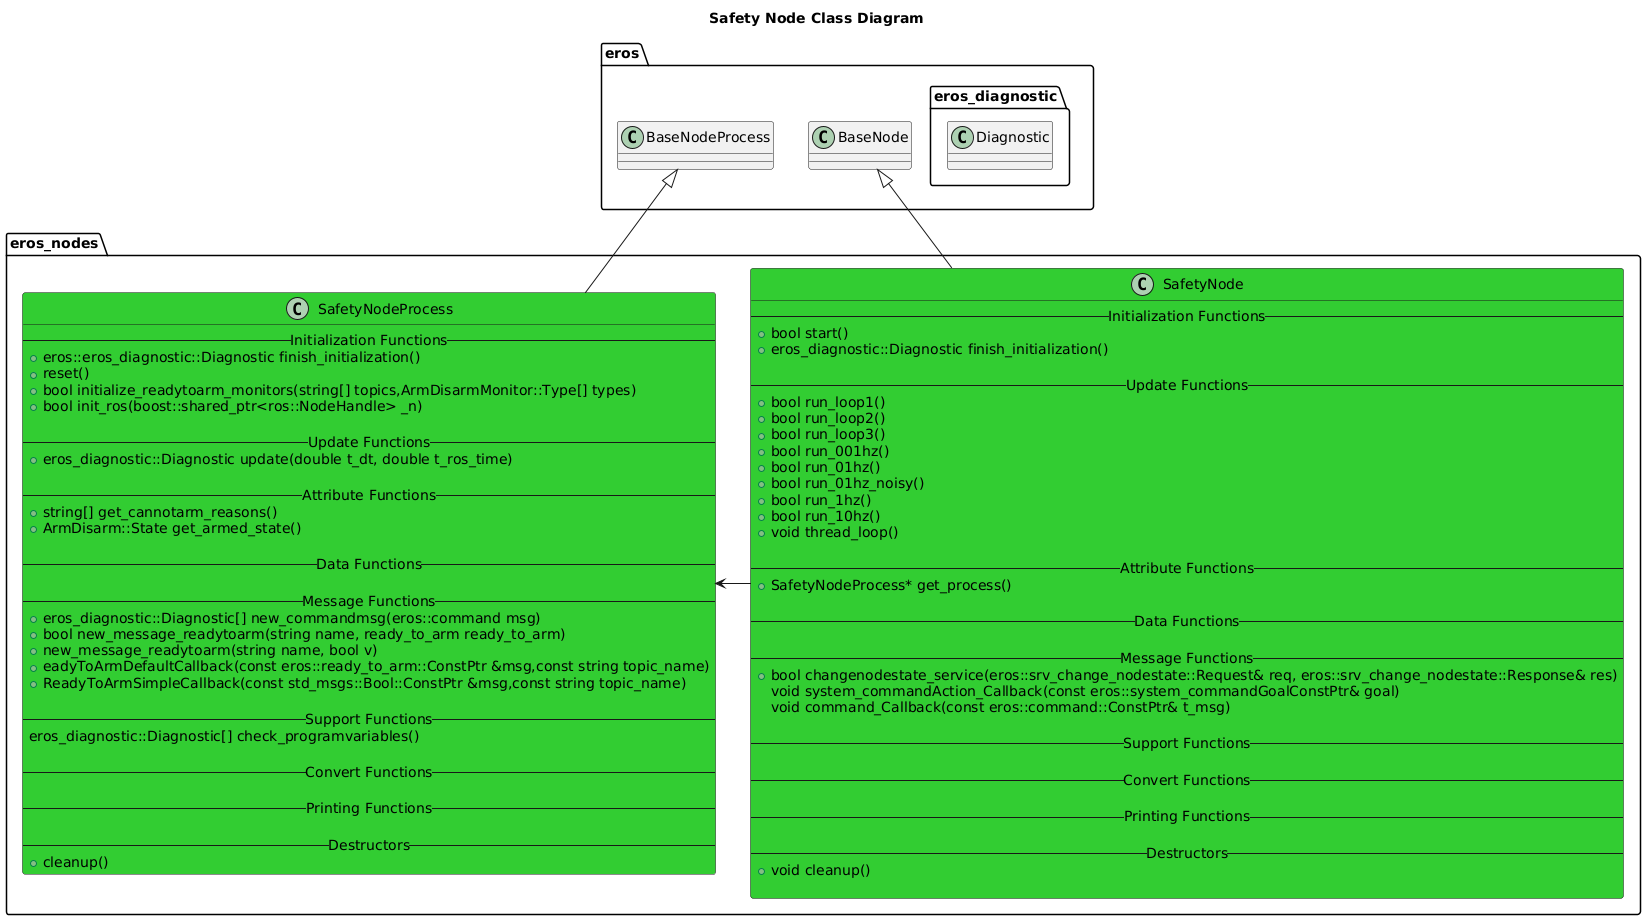

The diagram above was rendered by PlantUML. Its source (embedded in the PNG):
@startuml
title Safety Node Class Diagram
package eros {
    class BaseNode
    class BaseNodeProcess
    namespace eros_diagnostic {
        class Diagnostic
    }
}
namespace eros_nodes {
    class SafetyNode #LimeGreen {
        -- Initialization Functions --
        +bool start()
        +eros_diagnostic::Diagnostic finish_initialization()
        
        -- Update Functions --
        +bool run_loop1()
        +bool run_loop2()
        +bool run_loop3()
        +bool run_001hz()
        +bool run_01hz()
        +bool run_01hz_noisy()
        +bool run_1hz()
        +bool run_10hz()
        +void thread_loop()

        -- Attribute Functions --
        +SafetyNodeProcess* get_process()

        -- Data Functions --

        -- Message Functions --
        +bool changenodestate_service(eros::srv_change_nodestate::Request& req, eros::srv_change_nodestate::Response& res)
        void system_commandAction_Callback(const eros::system_commandGoalConstPtr& goal)
        void command_Callback(const eros::command::ConstPtr& t_msg)

        -- Support Functions --

        -- Convert Functions --
        
        -- Printing Functions --

        -- Destructors --
        +void cleanup()
    
    }
    class SafetyNodeProcess #LimeGreen {
        -- Initialization Functions --
        +eros::eros_diagnostic::Diagnostic finish_initialization()
        +reset()
        +bool initialize_readytoarm_monitors(string[] topics,ArmDisarmMonitor::Type[] types)
        +bool init_ros(boost::shared_ptr<ros::NodeHandle> _n)

        -- Update Functions --
        +eros_diagnostic::Diagnostic update(double t_dt, double t_ros_time)

        -- Attribute Functions --
        +string[] get_cannotarm_reasons()
        +ArmDisarm::State get_armed_state()

        -- Data Functions --

        -- Message Functions --
        +eros_diagnostic::Diagnostic[] new_commandmsg(eros::command msg)
        +bool new_message_readytoarm(string name, ready_to_arm ready_to_arm)
        +new_message_readytoarm(string name, bool v)
        +eadyToArmDefaultCallback(const eros::ready_to_arm::ConstPtr &msg,const string topic_name)
        +ReadyToArmSimpleCallback(const std_msgs::Bool::ConstPtr &msg,const string topic_name)

        -- Support Functions --
        eros_diagnostic::Diagnostic[] check_programvariables()

        -- Convert Functions --
        
        -- Printing Functions --

        -- Destructors --
        +cleanup()
    }

    BaseNode <|-- SafetyNode
    BaseNodeProcess <|-- SafetyNodeProcess
    SafetyNode -> SafetyNodeProcess 
}

@enduml